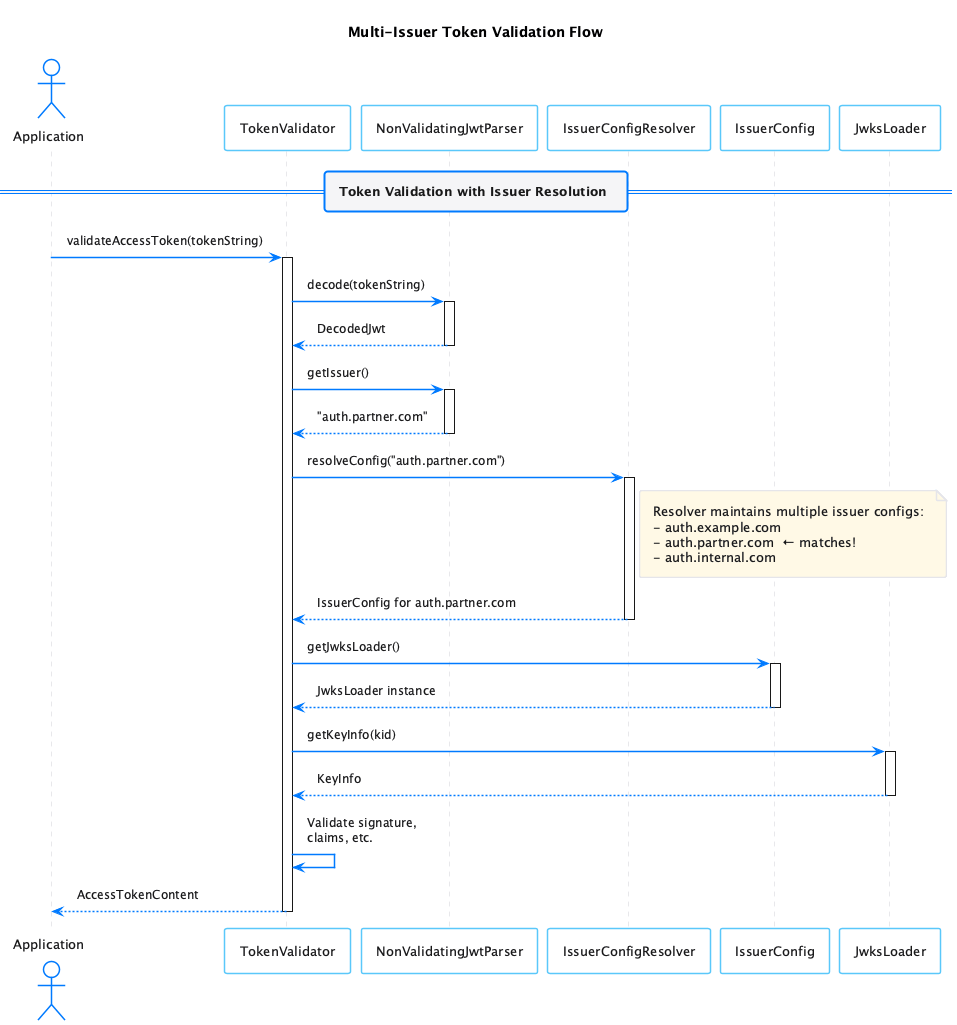

The diagram above was rendered by PlantUML. Its source (embedded in the PNG):
@startuml
!include theme-proposals/variant-3.skin

title Multi-Issuer Token Validation Flow

actor "Application" as App
participant "TokenValidator" as Validator
participant "NonValidatingJwtParser" as Parser
participant "IssuerConfigResolver" as Resolver
participant "IssuerConfig" as Config
participant "JwksLoader" as Loader

== Token Validation with Issuer Resolution ==

App -> Validator: validateAccessToken(tokenString)
activate Validator

Validator -> Parser: decode(tokenString)
activate Parser
Parser --> Validator: DecodedJwt
deactivate Parser

Validator -> Parser: getIssuer()
activate Parser
Parser --> Validator: "auth.partner.com"
deactivate Parser

Validator -> Resolver: resolveConfig("auth.partner.com")
activate Resolver

note right of Resolver
  Resolver maintains multiple issuer configs:
  - auth.example.com
  - auth.partner.com  ← matches!
  - auth.internal.com
end note

Resolver --> Validator: IssuerConfig for auth.partner.com
deactivate Resolver

Validator -> Config: getJwksLoader()
activate Config
Config --> Validator: JwksLoader instance
deactivate Config

Validator -> Loader: getKeyInfo(kid)
activate Loader
Loader --> Validator: KeyInfo
deactivate Loader

Validator -> Validator: Validate signature,\nclaims, etc.

Validator --> App: AccessTokenContent
deactivate Validator

@enduml